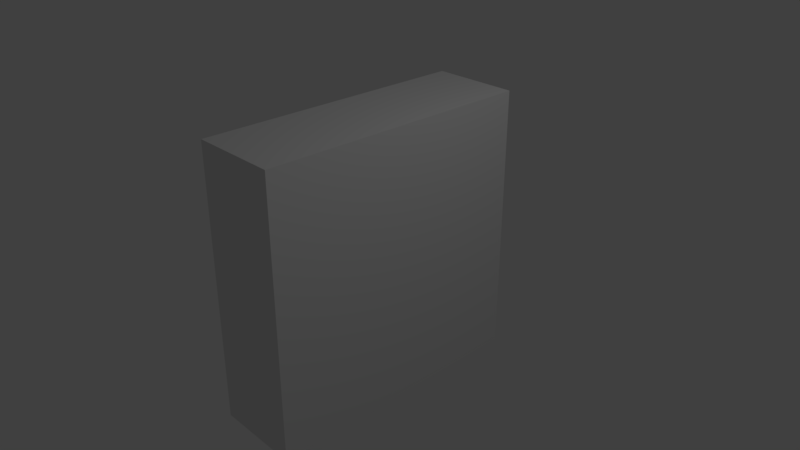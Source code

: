 # Source: Pin_Initial.blend  (saved by Blender 2.79.0; exported with 4.5.12 LTS)
import bpy
from mathutils import Matrix  # noqa: F401  (used for matrix-valued properties, if any)

bpy.ops.wm.read_factory_settings(use_empty=True)
scene = bpy.context.scene
scene.name = 'Scene'

# ---- collections
col_collection_1 = bpy.data.collections.new('Collection 1'); scene.collection.children.link(col_collection_1)

# ---- materials (node trees are filled in below, after node groups)
mat_material = bpy.data.materials.new('Material')
mat_material.alpha_threshold = 0.0
mat_material.use_transparent_shadow = False
mat_material.roughness = 0.5
mat_material.line_color = (0.0, 0.0, 0.0, 1.0)

# ---- material node trees

# ---- world
world_world = bpy.data.worlds.new('World'); scene.world = world_world
world_world.color = (0.05088, 0.05088, 0.05088)
world_world.use_sun_shadow = False
world_world.sun_shadow_jitter_overblur = 0.0
world_world.cycles.sampling_method = 'MANUAL'

# ---- cameras
cam_camera = bpy.data.cameras.new('Camera')
cam_camera.clip_end = 100.0
cam_camera.lens = 35.0
cam_camera.sensor_width = 32.0
cam_camera.sensor_height = 18.0
cam_camera.ortho_scale = 7.314
cam_camera.dof.focus_distance = 0.0
cam_camera.dof.aperture_fstop = 128.0

# ---- lights
light_lamp = bpy.data.lights.new('Lamp', 'POINT')
light_lamp.transmission_factor = 0.0
light_lamp.cutoff_distance = 30.0
light_lamp.energy = 100.0
light_lamp.shadow_buffer_clip_start = 1.001
light_lamp.shadow_soft_size = 0.1
light_lamp.shadow_maximum_resolution = 0.006
light_lamp.use_absolute_resolution = True

# ---- meshes
me_cube = bpy.data.meshes.new('Cube')
me_cube.from_pydata([(1.0, 1.0, -1.0), (1.0, -1.0, -1.0), (-1.0, -1.0, -1.0), (-1.0, 1.0, -1.0), (1.0, 1.0, 1.0), (1.0, -1.0, 1.0), (-1.0, -1.0, 1.0), (-1.0, 1.0, 1.0)], [], [(0, 1, 2, 3), (4, 7, 6, 5), (0, 4, 5, 1), (1, 5, 6, 2), (2, 6, 7, 3), (4, 0, 3, 7)])
me_cube.materials.append(mat_material)
me_cube.use_remesh_preserve_volume = False
me_cube.use_remesh_preserve_attributes = False
me_cube.use_mirror_vertex_groups = False
me_cube.update()

# ---- objects
ob_cube = bpy.data.objects.new('Cube', me_cube)
ob_lamp = bpy.data.objects.new('Lamp', light_lamp)
ob_camera = bpy.data.objects.new('Camera', cam_camera)

# ---- transforms, parenting, visibility, modifiers, constraints
ob_cube.location = (0.0, 0.0, 0.0)
ob_cube.scale = (0.6, 1.9, 1.9)
ob_cube.lock_rotations_4d = False
ob_cube.empty_display_type = 'ARROWS'
ob_cube.lineart.crease_threshold = 0.0
ob_lamp.location = (4.076, 1.005, 5.904)
ob_lamp.rotation_euler = (0.6503, 0.05522, 1.866)
ob_lamp.lock_rotations_4d = False
ob_lamp.empty_display_type = 'ARROWS'
ob_lamp.color = (0.0, 0.0, 0.0, 0.0)
ob_lamp.lineart.crease_threshold = 0.0
ob_camera.location = (7.481, -6.508, 5.344)
ob_camera.rotation_euler = (1.109, 0.0, 0.8149)
ob_camera.lock_rotations_4d = False
ob_camera.empty_display_type = 'ARROWS'
ob_camera.color = (0.0, 0.0, 0.0, 0.0)
ob_camera.display_type = 'WIRE'
ob_camera.lineart.crease_threshold = 0.0

# ---- collection membership
col_collection_1.objects.link(ob_cube)
col_collection_1.objects.link(ob_lamp)
col_collection_1.objects.link(ob_camera)

# ---- scene / render settings (as saved in the file)
scene.camera = ob_camera
scene.frame_start = 1; scene.frame_end = 250; scene.frame_set(1)
scene.render.engine = 'BLENDER_EEVEE_NEXT'
scene.render.resolution_percentage = 50
scene.render.dither_intensity = 0.0
scene.cycles.use_denoising = False
scene.cycles.samples = 128
scene.cycles.sampling_pattern = 'TABULATED_SOBOL'
scene.cycles.use_adaptive_sampling = False
scene.cycles.use_light_tree = False
scene.cycles.blur_glossy = 0.0
scene.cycles.sample_clamp_indirect = 0.0
scene.view_settings.view_transform = 'Standard'
bpy.context.view_layer.update()
